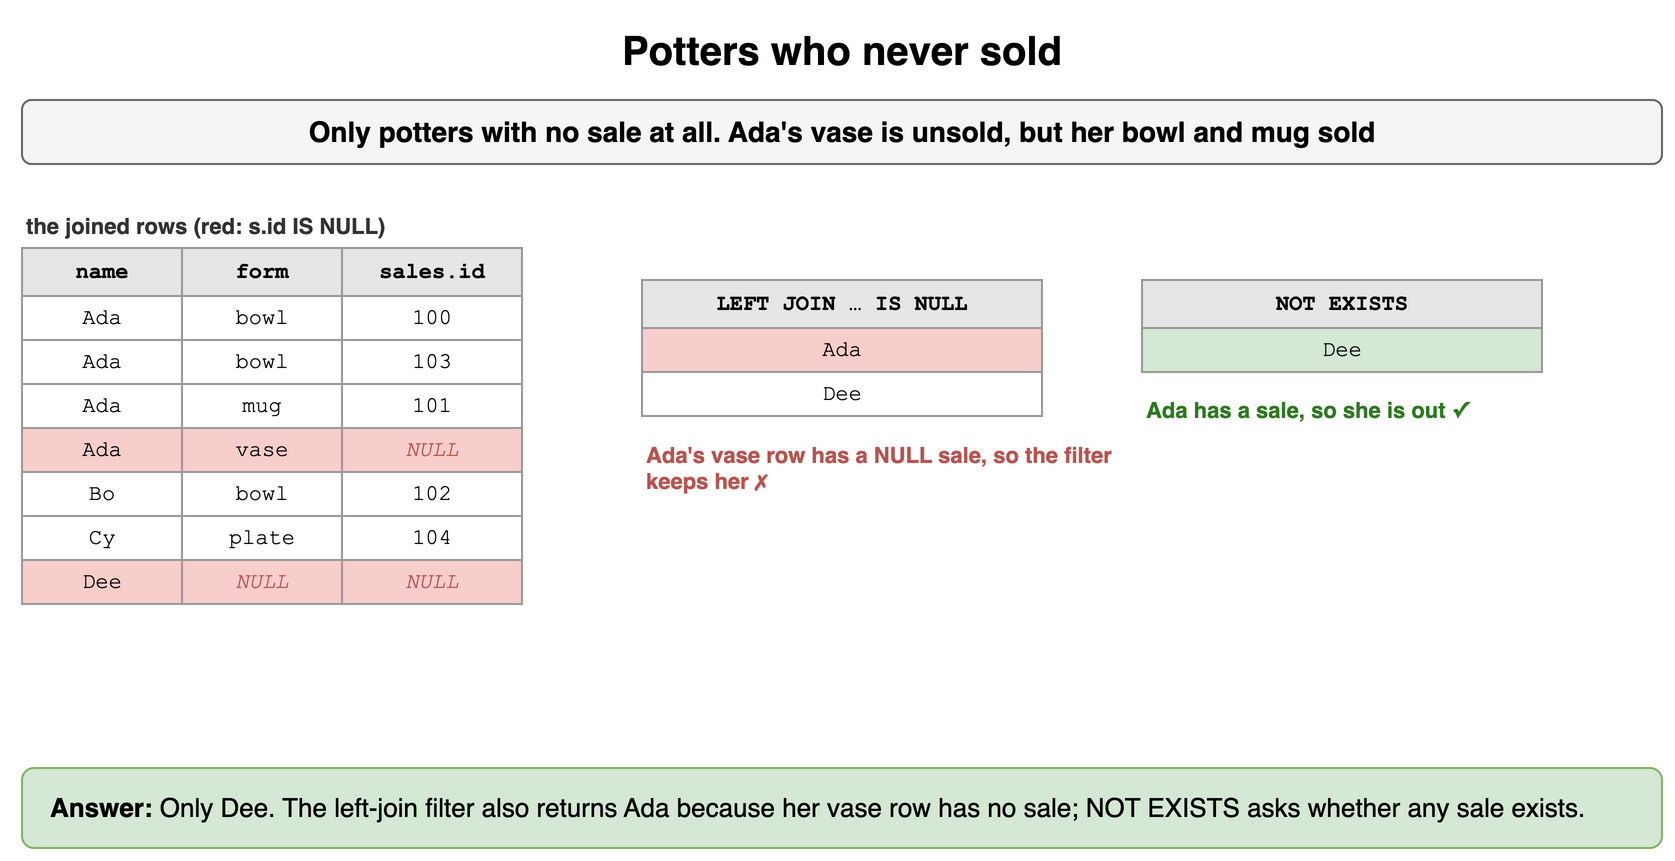

The diagram above was exported from draw.io. Its source (the exported page's mxGraphModel, read from the mxfile embedded in the PNG):
<mxGraphModel dx="900" dy="440" grid="1" gridSize="10" guides="1" tooltips="1" connect="1" arrows="1" fold="1" page="1" pageScale="1" pageWidth="900" pageHeight="440" math="0" shadow="0">
  <root>
    <mxCell id="0" />
    <mxCell id="1" parent="0" />
    <mxCell id="r31" value="Potters who never sold" style="text;html=1;align=center;verticalAlign=middle;whiteSpace=wrap;fontSize=20;fontStyle=1;" vertex="1" parent="1">
      <mxGeometry x="40" y="10" width="820" height="30" as="geometry" />
    </mxCell>
    <mxCell id="r32" value="Only potters with no sale at all. Ada's vase is unsold, but her bowl and mug sold" style="rounded=1;whiteSpace=wrap;html=1;fillColor=#f5f5f5;strokeColor=#666666;fontStyle=1;fontSize=14;" vertex="1" parent="1">
      <mxGeometry x="40" y="50" width="820" height="32" as="geometry" />
    </mxCell>
    <mxCell id="r33" value="the joined rows (red: s.id IS NULL)" style="text;html=1;whiteSpace=wrap;fontSize=11;align=left;verticalAlign=middle;fontSize=11;fontColor=#333333;fontStyle=1;" vertex="1" parent="1">
      <mxGeometry x="40" y="104" width="400" height="18" as="geometry" />
    </mxCell>
    <mxCell id="r34" value="name" style="whiteSpace=wrap;html=1;fillColor=#e6e6e6;strokeColor=#999999;fontStyle=1;fontSize=11;fontFamily=Courier New;" vertex="1" parent="1">
      <mxGeometry x="40" y="124" width="80" height="24" as="geometry" />
    </mxCell>
    <mxCell id="r35" value="form" style="whiteSpace=wrap;html=1;fillColor=#e6e6e6;strokeColor=#999999;fontStyle=1;fontSize=11;fontFamily=Courier New;" vertex="1" parent="1">
      <mxGeometry x="120" y="124" width="80" height="24" as="geometry" />
    </mxCell>
    <mxCell id="r36" value="sales.id" style="whiteSpace=wrap;html=1;fillColor=#e6e6e6;strokeColor=#999999;fontStyle=1;fontSize=11;fontFamily=Courier New;" vertex="1" parent="1">
      <mxGeometry x="200" y="124" width="90" height="24" as="geometry" />
    </mxCell>
    <mxCell id="r37" value="Ada" style="whiteSpace=wrap;html=1;fillColor=#ffffff;strokeColor=#999999;fontSize=11;fontFamily=Courier New;" vertex="1" parent="1">
      <mxGeometry x="40" y="148" width="80" height="22" as="geometry" />
    </mxCell>
    <mxCell id="r38" value="bowl" style="whiteSpace=wrap;html=1;fillColor=#ffffff;strokeColor=#999999;fontSize=11;fontFamily=Courier New;" vertex="1" parent="1">
      <mxGeometry x="120" y="148" width="80" height="22" as="geometry" />
    </mxCell>
    <mxCell id="r39" value="100" style="whiteSpace=wrap;html=1;fillColor=#ffffff;strokeColor=#999999;fontSize=11;fontFamily=Courier New;" vertex="1" parent="1">
      <mxGeometry x="200" y="148" width="90" height="22" as="geometry" />
    </mxCell>
    <mxCell id="r310" value="Ada" style="whiteSpace=wrap;html=1;fillColor=#ffffff;strokeColor=#999999;fontSize=11;fontFamily=Courier New;" vertex="1" parent="1">
      <mxGeometry x="40" y="170" width="80" height="22" as="geometry" />
    </mxCell>
    <mxCell id="r311" value="bowl" style="whiteSpace=wrap;html=1;fillColor=#ffffff;strokeColor=#999999;fontSize=11;fontFamily=Courier New;" vertex="1" parent="1">
      <mxGeometry x="120" y="170" width="80" height="22" as="geometry" />
    </mxCell>
    <mxCell id="r312" value="103" style="whiteSpace=wrap;html=1;fillColor=#ffffff;strokeColor=#999999;fontSize=11;fontFamily=Courier New;" vertex="1" parent="1">
      <mxGeometry x="200" y="170" width="90" height="22" as="geometry" />
    </mxCell>
    <mxCell id="r313" value="Ada" style="whiteSpace=wrap;html=1;fillColor=#ffffff;strokeColor=#999999;fontSize=11;fontFamily=Courier New;" vertex="1" parent="1">
      <mxGeometry x="40" y="192" width="80" height="22" as="geometry" />
    </mxCell>
    <mxCell id="r314" value="mug" style="whiteSpace=wrap;html=1;fillColor=#ffffff;strokeColor=#999999;fontSize=11;fontFamily=Courier New;" vertex="1" parent="1">
      <mxGeometry x="120" y="192" width="80" height="22" as="geometry" />
    </mxCell>
    <mxCell id="r315" value="101" style="whiteSpace=wrap;html=1;fillColor=#ffffff;strokeColor=#999999;fontSize=11;fontFamily=Courier New;" vertex="1" parent="1">
      <mxGeometry x="200" y="192" width="90" height="22" as="geometry" />
    </mxCell>
    <mxCell id="r316" value="Ada" style="whiteSpace=wrap;html=1;fillColor=#f8cecc;strokeColor=#999999;fontSize=11;fontFamily=Courier New;" vertex="1" parent="1">
      <mxGeometry x="40" y="214" width="80" height="22" as="geometry" />
    </mxCell>
    <mxCell id="r317" value="vase" style="whiteSpace=wrap;html=1;fillColor=#f8cecc;strokeColor=#999999;fontSize=11;fontFamily=Courier New;" vertex="1" parent="1">
      <mxGeometry x="120" y="214" width="80" height="22" as="geometry" />
    </mxCell>
    <mxCell id="r318" value="NULL" style="whiteSpace=wrap;html=1;fillColor=#f8cecc;strokeColor=#999999;fontSize=11;fontFamily=Courier New;fontColor=#b85450;fontStyle=2;" vertex="1" parent="1">
      <mxGeometry x="200" y="214" width="90" height="22" as="geometry" />
    </mxCell>
    <mxCell id="r319" value="Bo" style="whiteSpace=wrap;html=1;fillColor=#ffffff;strokeColor=#999999;fontSize=11;fontFamily=Courier New;" vertex="1" parent="1">
      <mxGeometry x="40" y="236" width="80" height="22" as="geometry" />
    </mxCell>
    <mxCell id="r320" value="bowl" style="whiteSpace=wrap;html=1;fillColor=#ffffff;strokeColor=#999999;fontSize=11;fontFamily=Courier New;" vertex="1" parent="1">
      <mxGeometry x="120" y="236" width="80" height="22" as="geometry" />
    </mxCell>
    <mxCell id="r321" value="102" style="whiteSpace=wrap;html=1;fillColor=#ffffff;strokeColor=#999999;fontSize=11;fontFamily=Courier New;" vertex="1" parent="1">
      <mxGeometry x="200" y="236" width="90" height="22" as="geometry" />
    </mxCell>
    <mxCell id="r322" value="Cy" style="whiteSpace=wrap;html=1;fillColor=#ffffff;strokeColor=#999999;fontSize=11;fontFamily=Courier New;" vertex="1" parent="1">
      <mxGeometry x="40" y="258" width="80" height="22" as="geometry" />
    </mxCell>
    <mxCell id="r323" value="plate" style="whiteSpace=wrap;html=1;fillColor=#ffffff;strokeColor=#999999;fontSize=11;fontFamily=Courier New;" vertex="1" parent="1">
      <mxGeometry x="120" y="258" width="80" height="22" as="geometry" />
    </mxCell>
    <mxCell id="r324" value="104" style="whiteSpace=wrap;html=1;fillColor=#ffffff;strokeColor=#999999;fontSize=11;fontFamily=Courier New;" vertex="1" parent="1">
      <mxGeometry x="200" y="258" width="90" height="22" as="geometry" />
    </mxCell>
    <mxCell id="r325" value="Dee" style="whiteSpace=wrap;html=1;fillColor=#f8cecc;strokeColor=#999999;fontSize=11;fontFamily=Courier New;" vertex="1" parent="1">
      <mxGeometry x="40" y="280" width="80" height="22" as="geometry" />
    </mxCell>
    <mxCell id="r326" value="NULL" style="whiteSpace=wrap;html=1;fillColor=#f8cecc;strokeColor=#999999;fontSize=11;fontFamily=Courier New;fontColor=#b85450;fontStyle=2;" vertex="1" parent="1">
      <mxGeometry x="120" y="280" width="80" height="22" as="geometry" />
    </mxCell>
    <mxCell id="r327" value="NULL" style="whiteSpace=wrap;html=1;fillColor=#f8cecc;strokeColor=#999999;fontSize=11;fontFamily=Courier New;fontColor=#b85450;fontStyle=2;" vertex="1" parent="1">
      <mxGeometry x="200" y="280" width="90" height="22" as="geometry" />
    </mxCell>
    <mxCell id="r328" value="LEFT JOIN … IS NULL" style="whiteSpace=wrap;html=1;fillColor=#e6e6e6;strokeColor=#999999;fontStyle=1;fontSize=11;fontFamily=Courier New;" vertex="1" parent="1">
      <mxGeometry x="350" y="140" width="200" height="24" as="geometry" />
    </mxCell>
    <mxCell id="r329" value="Ada" style="whiteSpace=wrap;html=1;fillColor=#f8cecc;strokeColor=#999999;fontSize=11;fontFamily=Courier New;" vertex="1" parent="1">
      <mxGeometry x="350" y="164" width="200" height="22" as="geometry" />
    </mxCell>
    <mxCell id="r330" value="Dee" style="whiteSpace=wrap;html=1;fillColor=#ffffff;strokeColor=#999999;fontSize=11;fontFamily=Courier New;" vertex="1" parent="1">
      <mxGeometry x="350" y="186" width="200" height="22" as="geometry" />
    </mxCell>
    <mxCell id="r331" value="NOT EXISTS" style="whiteSpace=wrap;html=1;fillColor=#e6e6e6;strokeColor=#999999;fontStyle=1;fontSize=11;fontFamily=Courier New;" vertex="1" parent="1">
      <mxGeometry x="600" y="140" width="200" height="24" as="geometry" />
    </mxCell>
    <mxCell id="r332" value="Dee" style="whiteSpace=wrap;html=1;fillColor=#d5e8d4;strokeColor=#999999;fontSize=11;fontFamily=Courier New;" vertex="1" parent="1">
      <mxGeometry x="600" y="164" width="200" height="22" as="geometry" />
    </mxCell>
    <mxCell id="r333" value="Ada's vase row has a NULL sale, so the filter keeps her ✗" style="text;html=1;whiteSpace=wrap;fontSize=11;align=left;verticalAlign=middle;fontSize=11;fontColor=#b85450;fontStyle=1;" vertex="1" parent="1">
      <mxGeometry x="350" y="214" width="240" height="40" as="geometry" />
    </mxCell>
    <mxCell id="r334" value="Ada has a sale, so she is out ✓" style="text;html=1;whiteSpace=wrap;fontSize=11;align=left;verticalAlign=middle;fontSize=11;fontColor=#2d7a1f;fontStyle=1;" vertex="1" parent="1">
      <mxGeometry x="600" y="190" width="240" height="30" as="geometry" />
    </mxCell>
    <mxCell id="r335" value="&lt;b&gt;Answer:&lt;/b&gt; Only Dee. The left-join filter also returns Ada because her vase row has no sale; NOT EXISTS asks whether any sale exists." style="rounded=1;whiteSpace=wrap;html=1;fillColor=#d5e8d4;strokeColor=#82b366;fontSize=13;align=left;spacingLeft=12;" vertex="1" parent="1">
      <mxGeometry x="40" y="384" width="820" height="40" as="geometry" />
    </mxCell>
  </root>
</mxGraphModel>